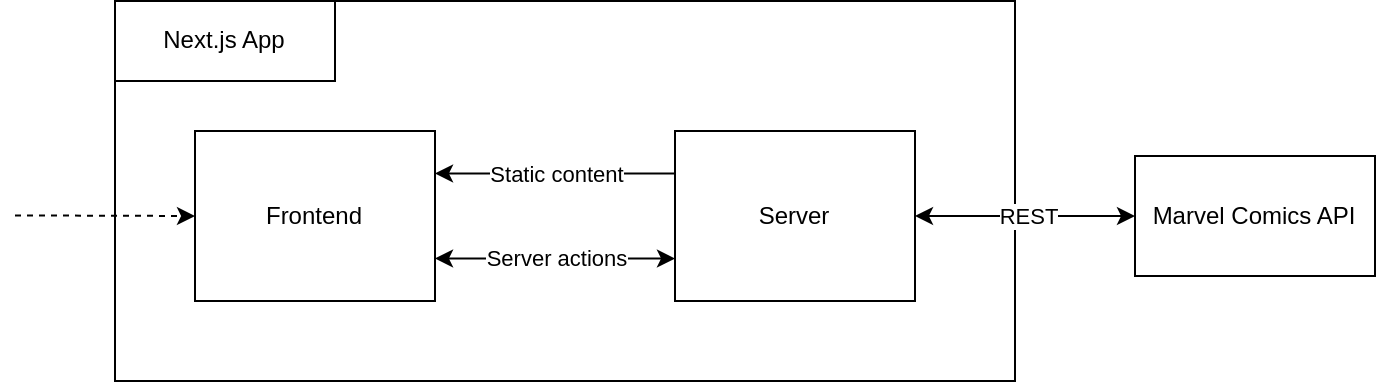

The diagram above was exported from draw.io. Its source (the exported page's mxGraphModel, read from the mxfile embedded in the PNG):
<mxGraphModel dx="1185" dy="641" grid="1" gridSize="10" guides="1" tooltips="1" connect="1" arrows="1" fold="1" page="1" pageScale="1" pageWidth="827" pageHeight="1169" math="0" shadow="0">
  <root>
    <mxCell id="0" />
    <mxCell id="1" parent="0" />
    <mxCell id="u1l-a-xEq1WOQaAC-HKf-2" value="" style="rounded=0;whiteSpace=wrap;html=1;" vertex="1" parent="1">
      <mxGeometry x="110" y="420" width="450" height="190" as="geometry" />
    </mxCell>
    <mxCell id="u1l-a-xEq1WOQaAC-HKf-12" style="edgeStyle=orthogonalEdgeStyle;rounded=0;orthogonalLoop=1;jettySize=auto;html=1;exitX=1;exitY=0.75;exitDx=0;exitDy=0;entryX=0;entryY=0.75;entryDx=0;entryDy=0;startArrow=classic;startFill=1;" edge="1" parent="1" source="u1l-a-xEq1WOQaAC-HKf-3" target="u1l-a-xEq1WOQaAC-HKf-5">
      <mxGeometry relative="1" as="geometry" />
    </mxCell>
    <mxCell id="u1l-a-xEq1WOQaAC-HKf-13" value="Server actions" style="edgeLabel;html=1;align=center;verticalAlign=middle;resizable=0;points=[];" vertex="1" connectable="0" parent="u1l-a-xEq1WOQaAC-HKf-12">
      <mxGeometry x="-0.1741" relative="1" as="geometry">
        <mxPoint x="11" as="offset" />
      </mxGeometry>
    </mxCell>
    <mxCell id="u1l-a-xEq1WOQaAC-HKf-3" value="Frontend" style="rounded=0;whiteSpace=wrap;html=1;" vertex="1" parent="1">
      <mxGeometry x="150" y="485" width="120" height="85" as="geometry" />
    </mxCell>
    <mxCell id="u1l-a-xEq1WOQaAC-HKf-4" value="Marvel Comics API" style="rounded=0;whiteSpace=wrap;html=1;" vertex="1" parent="1">
      <mxGeometry x="620" y="497.5" width="120" height="60" as="geometry" />
    </mxCell>
    <mxCell id="u1l-a-xEq1WOQaAC-HKf-6" style="edgeStyle=orthogonalEdgeStyle;rounded=0;orthogonalLoop=1;jettySize=auto;html=1;exitX=1;exitY=0.5;exitDx=0;exitDy=0;entryX=0;entryY=0.5;entryDx=0;entryDy=0;startArrow=classic;startFill=1;" edge="1" parent="1" source="u1l-a-xEq1WOQaAC-HKf-5" target="u1l-a-xEq1WOQaAC-HKf-4">
      <mxGeometry relative="1" as="geometry" />
    </mxCell>
    <mxCell id="u1l-a-xEq1WOQaAC-HKf-16" value="REST" style="edgeLabel;html=1;align=center;verticalAlign=middle;resizable=0;points=[];" vertex="1" connectable="0" parent="u1l-a-xEq1WOQaAC-HKf-6">
      <mxGeometry x="0.1506" y="1" relative="1" as="geometry">
        <mxPoint x="-7" y="1" as="offset" />
      </mxGeometry>
    </mxCell>
    <mxCell id="u1l-a-xEq1WOQaAC-HKf-8" style="edgeStyle=orthogonalEdgeStyle;rounded=0;orthogonalLoop=1;jettySize=auto;html=1;exitX=0;exitY=0.25;exitDx=0;exitDy=0;entryX=1;entryY=0.25;entryDx=0;entryDy=0;" edge="1" parent="1" source="u1l-a-xEq1WOQaAC-HKf-5" target="u1l-a-xEq1WOQaAC-HKf-3">
      <mxGeometry relative="1" as="geometry" />
    </mxCell>
    <mxCell id="u1l-a-xEq1WOQaAC-HKf-11" value="Static content" style="edgeLabel;html=1;align=center;verticalAlign=middle;resizable=0;points=[];" vertex="1" connectable="0" parent="u1l-a-xEq1WOQaAC-HKf-8">
      <mxGeometry x="0.1602" relative="1" as="geometry">
        <mxPoint x="10" as="offset" />
      </mxGeometry>
    </mxCell>
    <mxCell id="u1l-a-xEq1WOQaAC-HKf-5" value="Server" style="rounded=0;whiteSpace=wrap;html=1;" vertex="1" parent="1">
      <mxGeometry x="390" y="485" width="120" height="85" as="geometry" />
    </mxCell>
    <mxCell id="u1l-a-xEq1WOQaAC-HKf-7" value="Next.js App" style="rounded=0;whiteSpace=wrap;html=1;" vertex="1" parent="1">
      <mxGeometry x="110" y="420" width="110" height="40" as="geometry" />
    </mxCell>
    <mxCell id="u1l-a-xEq1WOQaAC-HKf-15" value="" style="endArrow=classic;html=1;rounded=0;entryX=0;entryY=0.5;entryDx=0;entryDy=0;dashed=1;" edge="1" parent="1" target="u1l-a-xEq1WOQaAC-HKf-3">
      <mxGeometry width="50" height="50" relative="1" as="geometry">
        <mxPoint x="60" y="527.21" as="sourcePoint" />
        <mxPoint x="125" y="527.21" as="targetPoint" />
      </mxGeometry>
    </mxCell>
  </root>
</mxGraphModel>